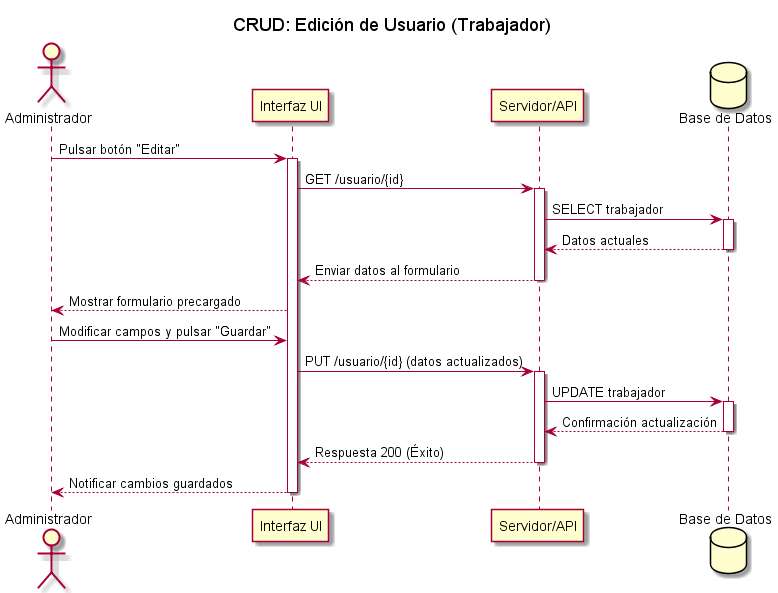

The diagram above was rendered by PlantUML. Its source (embedded in the PNG):
@startuml
title CRUD: Edición de Usuario (Trabajador)

actor Administrador
participant "Interfaz UI" as UI
participant "Servidor/API" as API
database "Base de Datos" as DB

Administrador -> UI : Pulsar botón "Editar"
activate UI
UI -> API : GET /usuario/{id}
activate API
API -> DB : SELECT trabajador
activate DB
DB --> API : Datos actuales
deactivate DB
API --> UI : Enviar datos al formulario
deactivate API
UI --> Administrador : Mostrar formulario precargado

Administrador -> UI : Modificar campos y pulsar "Guardar"
UI -> API : PUT /usuario/{id} (datos actualizados)
activate API
API -> DB : UPDATE trabajador
activate DB
DB --> API : Confirmación actualización
deactivate DB
API --> UI : Respuesta 200 (Éxito)
deactivate API
UI --> Administrador : Notificar cambios guardados
deactivate UI
@enduml